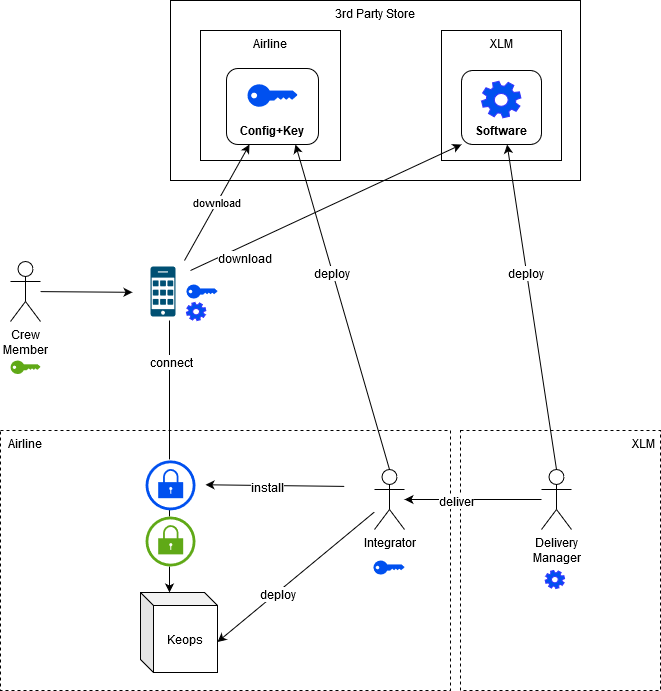

The diagram above was exported from draw.io. Its source (the exported page's mxGraphModel, read from the mxfile embedded in the PNG):
<mxGraphModel dx="1121" dy="770" grid="1" gridSize="10" guides="1" tooltips="1" connect="1" arrows="1" fold="1" page="1" pageScale="1" pageWidth="827" pageHeight="1169" math="0" shadow="0">
  <root>
    <mxCell id="0" />
    <mxCell id="1" parent="0" />
    <mxCell id="tqiNmwqaqF-xzuSnmnEb-13" value="&lt;div&gt;&amp;nbsp; Airline&lt;/div&gt;" style="rounded=0;whiteSpace=wrap;html=1;verticalAlign=top;dashed=1;align=left;" parent="1" vertex="1">
      <mxGeometry x="40" y="530" width="450" height="260" as="geometry" />
    </mxCell>
    <mxCell id="tqiNmwqaqF-xzuSnmnEb-17" value="XLM&amp;nbsp; " style="rounded=0;whiteSpace=wrap;html=1;verticalAlign=top;dashed=1;align=right;" parent="1" vertex="1">
      <mxGeometry x="500" y="530" width="200" height="260" as="geometry" />
    </mxCell>
    <mxCell id="tqiNmwqaqF-xzuSnmnEb-4" value="3rd Party Store" style="rounded=0;whiteSpace=wrap;html=1;verticalAlign=top;" parent="1" vertex="1">
      <mxGeometry x="210" y="100" width="410" height="180" as="geometry" />
    </mxCell>
    <mxCell id="tqiNmwqaqF-xzuSnmnEb-5" value="&lt;div&gt;Crew&lt;/div&gt;&lt;div&gt;Member&lt;/div&gt;" style="shape=umlActor;verticalLabelPosition=bottom;labelBackgroundColor=#ffffff;verticalAlign=top;html=1;outlineConnect=0;" parent="1" vertex="1">
      <mxGeometry x="50" y="361" width="30" height="60" as="geometry" />
    </mxCell>
    <mxCell id="tqiNmwqaqF-xzuSnmnEb-7" value="" style="endArrow=classic;html=1;" parent="1" source="tqiNmwqaqF-xzuSnmnEb-5" edge="1">
      <mxGeometry width="50" height="50" relative="1" as="geometry">
        <mxPoint x="40" y="527" as="sourcePoint" />
        <mxPoint x="172" y="391.810606060606" as="targetPoint" />
      </mxGeometry>
    </mxCell>
    <mxCell id="tqiNmwqaqF-xzuSnmnEb-9" value="Keops" style="shape=cube;whiteSpace=wrap;html=1;boundedLbl=1;backgroundOutline=1;darkOpacity=0.05;darkOpacity2=0.1;size=13;" parent="1" vertex="1">
      <mxGeometry x="180" y="692" width="77" height="80" as="geometry" />
    </mxCell>
    <mxCell id="tqiNmwqaqF-xzuSnmnEb-14" value="" style="endArrow=classic;html=1;entryX=0;entryY=0;entryDx=29;entryDy=0;entryPerimeter=0;" parent="1" target="tqiNmwqaqF-xzuSnmnEb-9" edge="1">
      <mxGeometry width="50" height="50" relative="1" as="geometry">
        <mxPoint x="209" y="420" as="sourcePoint" />
        <mxPoint x="95" y="810" as="targetPoint" />
      </mxGeometry>
    </mxCell>
    <mxCell id="DlZtrVMaO_l8rh_y_XbB-43" value="connect" style="text;html=1;align=center;verticalAlign=middle;resizable=0;points=[];labelBackgroundColor=#ffffff;" vertex="1" connectable="0" parent="tqiNmwqaqF-xzuSnmnEb-14">
      <mxGeometry x="-0.6997" y="1" relative="1" as="geometry">
        <mxPoint as="offset" />
      </mxGeometry>
    </mxCell>
    <mxCell id="DlZtrVMaO_l8rh_y_XbB-1" value="&lt;div&gt;Integrator&lt;/div&gt;" style="shape=umlActor;verticalLabelPosition=bottom;labelBackgroundColor=#ffffff;verticalAlign=top;html=1;outlineConnect=0;" vertex="1" parent="1">
      <mxGeometry x="414" y="569" width="30" height="60" as="geometry" />
    </mxCell>
    <mxCell id="DlZtrVMaO_l8rh_y_XbB-2" value="Airline" style="rounded=0;whiteSpace=wrap;html=1;verticalAlign=top;" vertex="1" parent="1">
      <mxGeometry x="240" y="130" width="140" height="130" as="geometry" />
    </mxCell>
    <mxCell id="DlZtrVMaO_l8rh_y_XbB-4" value="XLM" style="rounded=0;whiteSpace=wrap;html=1;verticalAlign=top;" vertex="1" parent="1">
      <mxGeometry x="481" y="130" width="120" height="130" as="geometry" />
    </mxCell>
    <mxCell id="DlZtrVMaO_l8rh_y_XbB-9" value="Config+Key" style="label;whiteSpace=wrap;html=1;align=center;verticalAlign=bottom;spacingLeft=0;spacingBottom=4;imageAlign=center;imageVerticalAlign=top;" vertex="1" parent="1">
      <mxGeometry x="266" y="168" width="92" height="76" as="geometry" />
    </mxCell>
    <mxCell id="DlZtrVMaO_l8rh_y_XbB-11" value="&lt;div&gt;Delivery&lt;/div&gt;&lt;div&gt;Manager&lt;/div&gt;" style="shape=umlActor;verticalLabelPosition=bottom;labelBackgroundColor=#ffffff;verticalAlign=top;html=1;outlineConnect=0;" vertex="1" parent="1">
      <mxGeometry x="581" y="569" width="30" height="60" as="geometry" />
    </mxCell>
    <mxCell id="DlZtrVMaO_l8rh_y_XbB-12" value="Software" style="label;whiteSpace=wrap;html=1;align=center;verticalAlign=bottom;spacingLeft=0;spacingBottom=4;imageAlign=center;imageVerticalAlign=top;" vertex="1" parent="1">
      <mxGeometry x="501" y="170" width="80" height="74" as="geometry" />
    </mxCell>
    <mxCell id="DlZtrVMaO_l8rh_y_XbB-20" value="install" style="endArrow=classic;html=1;exitX=0.764;exitY=0.215;exitDx=0;exitDy=0;exitPerimeter=0;fontSize=12;" edge="1" parent="1" source="tqiNmwqaqF-xzuSnmnEb-13" target="DlZtrVMaO_l8rh_y_XbB-41">
      <mxGeometry x="0.1041" y="2" width="50" height="50" relative="1" as="geometry">
        <mxPoint x="418" y="731" as="sourcePoint" />
        <mxPoint x="360" y="750" as="targetPoint" />
        <mxPoint as="offset" />
      </mxGeometry>
    </mxCell>
    <mxCell id="DlZtrVMaO_l8rh_y_XbB-23" value="" style="endArrow=classic;html=1;entryX=0.75;entryY=1;entryDx=0;entryDy=0;exitX=0.5;exitY=0;exitDx=0;exitDy=0;exitPerimeter=0;" edge="1" parent="1" source="DlZtrVMaO_l8rh_y_XbB-1" target="DlZtrVMaO_l8rh_y_XbB-9">
      <mxGeometry width="50" height="50" relative="1" as="geometry">
        <mxPoint x="470" y="490" as="sourcePoint" />
        <mxPoint x="383.08999999999975" y="245.1" as="targetPoint" />
      </mxGeometry>
    </mxCell>
    <mxCell id="DlZtrVMaO_l8rh_y_XbB-24" value="&lt;div&gt;deploy&lt;/div&gt;" style="text;html=1;align=center;verticalAlign=middle;resizable=0;points=[];labelBackgroundColor=#ffffff;" vertex="1" connectable="0" parent="DlZtrVMaO_l8rh_y_XbB-23">
      <mxGeometry x="0.2097" y="2" relative="1" as="geometry">
        <mxPoint as="offset" />
      </mxGeometry>
    </mxCell>
    <mxCell id="DlZtrVMaO_l8rh_y_XbB-25" value="download" style="endArrow=classic;html=1;entryX=0.25;entryY=1;entryDx=0;entryDy=0;" edge="1" parent="1" target="DlZtrVMaO_l8rh_y_XbB-9">
      <mxGeometry width="50" height="50" relative="1" as="geometry">
        <mxPoint x="224" y="360" as="sourcePoint" />
        <mxPoint x="272" y="347" as="targetPoint" />
      </mxGeometry>
    </mxCell>
    <mxCell id="DlZtrVMaO_l8rh_y_XbB-27" value="" style="endArrow=classic;html=1;entryX=0;entryY=1;entryDx=0;entryDy=0;" edge="1" parent="1" target="DlZtrVMaO_l8rh_y_XbB-12">
      <mxGeometry width="50" height="50" relative="1" as="geometry">
        <mxPoint x="230" y="370" as="sourcePoint" />
        <mxPoint x="378" y="253.9999999999999" as="targetPoint" />
      </mxGeometry>
    </mxCell>
    <mxCell id="DlZtrVMaO_l8rh_y_XbB-28" value="download" style="text;html=1;align=center;verticalAlign=middle;resizable=0;points=[];labelBackgroundColor=#ffffff;" vertex="1" connectable="0" parent="DlZtrVMaO_l8rh_y_XbB-27">
      <mxGeometry x="0.057" y="-2" relative="1" as="geometry">
        <mxPoint x="-90.19" y="52.489999999999995" as="offset" />
      </mxGeometry>
    </mxCell>
    <mxCell id="DlZtrVMaO_l8rh_y_XbB-29" value="" style="endArrow=classic;html=1;exitX=0.5;exitY=0;exitDx=0;exitDy=0;exitPerimeter=0;" edge="1" parent="1" source="DlZtrVMaO_l8rh_y_XbB-11" target="DlZtrVMaO_l8rh_y_XbB-12">
      <mxGeometry width="50" height="50" relative="1" as="geometry">
        <mxPoint x="585.69" y="645.8299999999999" as="sourcePoint" />
        <mxPoint x="501" y="244.0000000000001" as="targetPoint" />
      </mxGeometry>
    </mxCell>
    <mxCell id="DlZtrVMaO_l8rh_y_XbB-30" value="&lt;div&gt;deploy&lt;/div&gt;" style="text;html=1;align=center;verticalAlign=middle;resizable=0;points=[];labelBackgroundColor=#ffffff;" vertex="1" connectable="0" parent="DlZtrVMaO_l8rh_y_XbB-29">
      <mxGeometry x="0.2097" y="2" relative="1" as="geometry">
        <mxPoint as="offset" />
      </mxGeometry>
    </mxCell>
    <mxCell id="DlZtrVMaO_l8rh_y_XbB-31" value="" style="points=[[0,0.5,0],[0.24,0,0],[0.5,0.28,0],[0.995,0.475,0],[0.5,0.72,0],[0.24,1,0]];verticalLabelPosition=bottom;html=1;verticalAlign=top;aspect=fixed;align=center;pointerEvents=1;shape=mxgraph.cisco19.key;fillColor=#0050ef;strokeColor=#001DBC;fontColor=#ffffff;" vertex="1" parent="1">
      <mxGeometry x="287" y="183.75" width="50" height="22.5" as="geometry" />
    </mxCell>
    <mxCell id="DlZtrVMaO_l8rh_y_XbB-34" value="" style="points=[[0.015,0.015,0],[0.985,0.015,0],[0.985,0.985,0],[0.015,0.985,0],[0.25,0,0],[0.5,0,0],[0.75,0,0],[1,0.25,0],[1,0.5,0],[1,0.75,0],[0.75,1,0],[0.5,1,0],[0.25,1,0],[0,0.75,0],[0,0.5,0],[0,0.25,0]];verticalLabelPosition=bottom;html=1;verticalAlign=top;aspect=fixed;align=center;pointerEvents=1;shape=mxgraph.cisco19.cell_phone;fillColor=#005073;strokeColor=none;" vertex="1" parent="1">
      <mxGeometry x="190" y="366" width="25" height="50" as="geometry" />
    </mxCell>
    <mxCell id="DlZtrVMaO_l8rh_y_XbB-36" value="" style="rounded=1;whiteSpace=wrap;html=1;align=center;strokeColor=none;" vertex="1" parent="1">
      <mxGeometry x="175" y="616" width="70" height="50" as="geometry" />
    </mxCell>
    <mxCell id="DlZtrVMaO_l8rh_y_XbB-32" value="" style="points=[[0.5,0,0],[1,0.5,0],[0.5,1,0],[0,0.5,0],[0.145,0.145,0],[0.8555,0.145,0],[0.855,0.8555,0],[0.145,0.855,0]];verticalLabelPosition=bottom;html=1;verticalAlign=top;aspect=fixed;align=center;pointerEvents=1;shape=mxgraph.cisco19.lock;fillColor=#60a917;strokeColor=#2D7600;fontColor=#ffffff;" vertex="1" parent="1">
      <mxGeometry x="185" y="616" width="50" height="50" as="geometry" />
    </mxCell>
    <mxCell id="DlZtrVMaO_l8rh_y_XbB-38" value="" style="points=[[0,0.5,0],[0.24,0,0],[0.5,0.28,0],[0.995,0.475,0],[0.5,0.72,0],[0.24,1,0]];verticalLabelPosition=bottom;html=1;verticalAlign=top;aspect=fixed;align=center;pointerEvents=1;shape=mxgraph.cisco19.key;fillColor=#60a917;strokeColor=#2D7600;fontColor=#ffffff;" vertex="1" parent="1">
      <mxGeometry x="50" y="460" width="30" height="13.5" as="geometry" />
    </mxCell>
    <mxCell id="DlZtrVMaO_l8rh_y_XbB-41" value="" style="rounded=1;whiteSpace=wrap;html=1;align=center;strokeColor=none;" vertex="1" parent="1">
      <mxGeometry x="175" y="558.86" width="70" height="50" as="geometry" />
    </mxCell>
    <mxCell id="DlZtrVMaO_l8rh_y_XbB-42" value="" style="points=[[0.5,0,0],[1,0.5,0],[0.5,1,0],[0,0.5,0],[0.145,0.145,0],[0.8555,0.145,0],[0.855,0.8555,0],[0.145,0.855,0]];verticalLabelPosition=bottom;html=1;verticalAlign=top;aspect=fixed;align=center;pointerEvents=1;shape=mxgraph.cisco19.lock;fillColor=#0050ef;strokeColor=#001DBC;fontColor=#ffffff;" vertex="1" parent="1">
      <mxGeometry x="185" y="559.86" width="50" height="50" as="geometry" />
    </mxCell>
    <mxCell id="DlZtrVMaO_l8rh_y_XbB-47" value="" style="endArrow=classic;html=1;" edge="1" parent="1" source="DlZtrVMaO_l8rh_y_XbB-11" target="DlZtrVMaO_l8rh_y_XbB-1">
      <mxGeometry width="50" height="50" relative="1" as="geometry">
        <mxPoint x="40" y="860" as="sourcePoint" />
        <mxPoint x="90" y="810" as="targetPoint" />
      </mxGeometry>
    </mxCell>
    <mxCell id="DlZtrVMaO_l8rh_y_XbB-48" value="deliver" style="text;html=1;align=center;verticalAlign=middle;resizable=0;points=[];labelBackgroundColor=#ffffff;" vertex="1" connectable="0" parent="DlZtrVMaO_l8rh_y_XbB-47">
      <mxGeometry x="0.2591" y="1" relative="1" as="geometry">
        <mxPoint as="offset" />
      </mxGeometry>
    </mxCell>
    <mxCell id="DlZtrVMaO_l8rh_y_XbB-49" value="" style="endArrow=classic;html=1;entryX=0;entryY=0;entryDx=77;entryDy=49.5;entryPerimeter=0;" edge="1" parent="1" source="DlZtrVMaO_l8rh_y_XbB-1" target="tqiNmwqaqF-xzuSnmnEb-9">
      <mxGeometry width="50" height="50" relative="1" as="geometry">
        <mxPoint x="591" y="720.9520958083831" as="sourcePoint" />
        <mxPoint x="454" y="620.0479041916169" as="targetPoint" />
      </mxGeometry>
    </mxCell>
    <mxCell id="DlZtrVMaO_l8rh_y_XbB-50" value="&lt;div&gt;deploy&lt;/div&gt;" style="text;html=1;align=center;verticalAlign=middle;resizable=0;points=[];labelBackgroundColor=#ffffff;" vertex="1" connectable="0" parent="DlZtrVMaO_l8rh_y_XbB-49">
      <mxGeometry x="0.2591" y="1" relative="1" as="geometry">
        <mxPoint as="offset" />
      </mxGeometry>
    </mxCell>
    <mxCell id="DlZtrVMaO_l8rh_y_XbB-52" value="" style="points=[[0,0.5,0],[0.24,0,0],[0.5,0.28,0],[0.995,0.475,0],[0.5,0.72,0],[0.24,1,0]];verticalLabelPosition=bottom;html=1;verticalAlign=top;aspect=fixed;align=center;pointerEvents=1;shape=mxgraph.cisco19.key;fillColor=#0050ef;strokeColor=#001DBC;fontColor=#ffffff;" vertex="1" parent="1">
      <mxGeometry x="225.88" y="384" width="31.12" height="14.01" as="geometry" />
    </mxCell>
    <mxCell id="DlZtrVMaO_l8rh_y_XbB-55" value="" style="shape=stencil(tVdtcpswED0NP70jaQWSfnbc9gLJBRhCbCYEPEBj5/ZdLIi7itu6lTzjGcNKeqye3n4ow+24Lw91psQ+w6+ZUg4B6Y8MXflae9tDPbw11TzpsRxf/Og4Df1LfWyepmVh0+3roZn86HEBE+BmA37LxBcyX364rfquq6up6bsxU9+vTnnuh3o39D+6pyvDwdSmbb1L18H47EM5e/3HSXzBa/82b//ktyUL0IXf6Lu3aAlanS1/+zjHbZvuF1ylITcc14DJ43ERCsdwc/oSRuNKDZrDWlDxNEgDmDNcI0HoeBoMWMlwCwcm3l+UYDi9JgdMIAcDjsvM6lV4Uf5asFxmToKK51fnoDi/FkHGyyxXoGzIg5DxuDm4gIc1+cXAFhYKHhaUBjE+igsTZh1D8o0/NqPAqTvI10ooZOivdfG4FhyXw8y4jccVoJHjKhDx50Y8IOeXhJegWqzF9QJLeShevkQvPzV0IOKTjjFrCv+obSJF0jEYJh3MUxQh8ldyelUOCYK4AMlpkC5JLnMhDVQ9lEmRe4OgUAWoeJVpUhmv8dRUxccwnX2Qy5RI0TqgCYOCUnqCSqzWNuwDVwMm6HQwkbtV2483dNR8EW+WKX18yn7/c9DlUNFDWw67ekPPm+e23C3K8fDD2j4unxve+ft4rOvD52WXwFzmnTblqRk3Qz+V8+3ED4v7bkGk2MKF6ftt4Z8EgVuaecNd69br2xnvN5fC85i/y57NPwE=);html=1;outlineConnect=0;fillColor=#0050ef;fontSize=12;align=right;strokeColor=#3333FF;fontColor=#ffffff;movable=1;resizable=1;rotatable=1;deletable=1;editable=1;connectable=1;" vertex="1" parent="1">
      <mxGeometry x="513.63" y="172.75" width="46.75" height="44.5" as="geometry" />
    </mxCell>
    <mxCell id="DlZtrVMaO_l8rh_y_XbB-58" value="" style="shape=stencil(tVdtcpswED0NP70jaQWSfnbc9gLJBRhCbCYEPEBj5/ZdLIi7itu6lTzjGcNKeqye3n4ow+24Lw91psQ+w6+ZUg4B6Y8MXflae9tDPbw11TzpsRxf/Og4Df1LfWyepmVh0+3roZn86HEBE+BmA37LxBcyX364rfquq6up6bsxU9+vTnnuh3o39D+6pyvDwdSmbb1L18H47EM5e/3HSXzBa/82b//ktyUL0IXf6Lu3aAlanS1/+zjHbZvuF1ylITcc14DJ43ERCsdwc/oSRuNKDZrDWlDxNEgDmDNcI0HoeBoMWMlwCwcm3l+UYDi9JgdMIAcDjsvM6lV4Uf5asFxmToKK51fnoDi/FkHGyyxXoGzIg5DxuDm4gIc1+cXAFhYKHhaUBjE+igsTZh1D8o0/NqPAqTvI10ooZOivdfG4FhyXw8y4jccVoJHjKhDx50Y8IOeXhJegWqzF9QJLeShevkQvPzV0IOKTjjFrCv+obSJF0jEYJh3MUxQh8ldyelUOCYK4AMlpkC5JLnMhDVQ9lEmRe4OgUAWoeJVpUhmv8dRUxccwnX2Qy5RI0TqgCYOCUnqCSqzWNuwDVwMm6HQwkbtV2483dNR8EW+WKX18yn7/c9DlUNFDWw67ekPPm+e23C3K8fDD2j4unxve+ft4rOvD52WXwFzmnTblqRk3Qz+V8+3ED4v7bkGk2MKF6ftt4Z8EgVuaecNd69br2xnvN5fC85i/y57NPwE=);html=1;outlineConnect=0;fillColor=#0050ef;fontSize=12;align=right;strokeColor=#3333FF;fontColor=#ffffff;movable=1;resizable=1;rotatable=1;deletable=1;editable=1;connectable=1;" vertex="1" parent="1">
      <mxGeometry x="222.25" y="398.01" width="23.08" height="21.99" as="geometry" />
    </mxCell>
    <mxCell id="DlZtrVMaO_l8rh_y_XbB-61" value="" style="points=[[0,0.5,0],[0.24,0,0],[0.5,0.28,0],[0.995,0.475,0],[0.5,0.72,0],[0.24,1,0]];verticalLabelPosition=bottom;html=1;verticalAlign=top;aspect=fixed;align=center;pointerEvents=1;shape=mxgraph.cisco19.key;fillColor=#0050ef;strokeColor=#001DBC;fontColor=#ffffff;" vertex="1" parent="1">
      <mxGeometry x="412.88" y="660" width="31.12" height="14.01" as="geometry" />
    </mxCell>
    <mxCell id="DlZtrVMaO_l8rh_y_XbB-62" value="" style="shape=stencil(tVdtcpswED0NP70jaQWSfnbc9gLJBRhCbCYEPEBj5/ZdLIi7itu6lTzjGcNKeqye3n4ow+24Lw91psQ+w6+ZUg4B6Y8MXflae9tDPbw11TzpsRxf/Og4Df1LfWyepmVh0+3roZn86HEBE+BmA37LxBcyX364rfquq6up6bsxU9+vTnnuh3o39D+6pyvDwdSmbb1L18H47EM5e/3HSXzBa/82b//ktyUL0IXf6Lu3aAlanS1/+zjHbZvuF1ylITcc14DJ43ERCsdwc/oSRuNKDZrDWlDxNEgDmDNcI0HoeBoMWMlwCwcm3l+UYDi9JgdMIAcDjsvM6lV4Uf5asFxmToKK51fnoDi/FkHGyyxXoGzIg5DxuDm4gIc1+cXAFhYKHhaUBjE+igsTZh1D8o0/NqPAqTvI10ooZOivdfG4FhyXw8y4jccVoJHjKhDx50Y8IOeXhJegWqzF9QJLeShevkQvPzV0IOKTjjFrCv+obSJF0jEYJh3MUxQh8ldyelUOCYK4AMlpkC5JLnMhDVQ9lEmRe4OgUAWoeJVpUhmv8dRUxccwnX2Qy5RI0TqgCYOCUnqCSqzWNuwDVwMm6HQwkbtV2483dNR8EW+WKX18yn7/c9DlUNFDWw67ekPPm+e23C3K8fDD2j4unxve+ft4rOvD52WXwFzmnTblqRk3Qz+V8+3ED4v7bkGk2MKF6ftt4Z8EgVuaecNd69br2xnvN5fC85i/y57NPwE=);html=1;outlineConnect=0;fillColor=#0050ef;fontSize=12;align=right;strokeColor=#3333FF;fontColor=#ffffff;movable=1;resizable=1;rotatable=1;deletable=1;editable=1;connectable=1;" vertex="1" parent="1">
      <mxGeometry x="581" y="666" width="23.08" height="21.99" as="geometry" />
    </mxCell>
  </root>
</mxGraphModel>